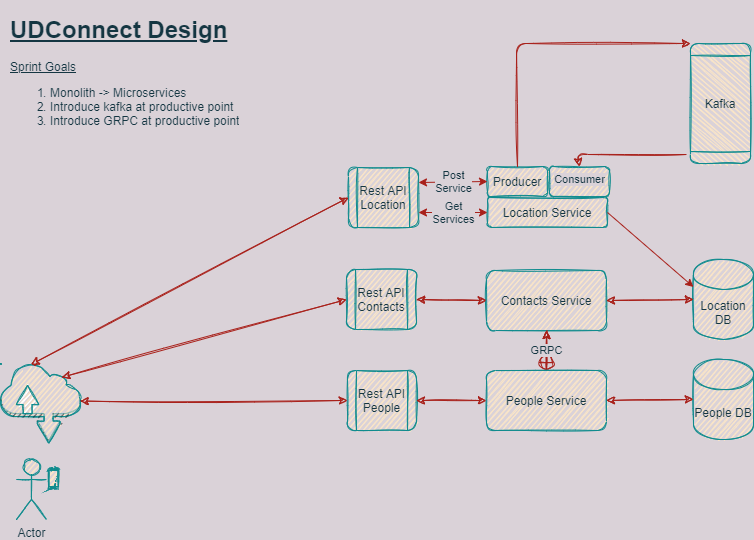

The diagram above was exported from draw.io. Its source (the exported page's mxGraphModel, read from the mxfile embedded in the PNG):
<mxGraphModel dx="1102" dy="824" grid="1" gridSize="10" guides="1" tooltips="1" connect="1" arrows="1" fold="1" page="1" pageScale="1" pageWidth="850" pageHeight="1100" background="#DAD2D8" math="0" shadow="0">
  <root>
    <mxCell id="0" />
    <mxCell id="1" parent="0" />
    <mxCell id="tkAqwE7_wuDFJ33Nvjwv-3" value="" style="outlineConnect=0;dashed=0;verticalLabelPosition=bottom;verticalAlign=top;align=center;html=1;shape=mxgraph.aws3.internet;fillColor=#FAE5C7;sketch=1;rounded=1;strokeColor=#0F8B8D;fontColor=#143642;" vertex="1" parent="1">
      <mxGeometry x="44.25" y="393.25" width="79.5" height="79.5" as="geometry" />
    </mxCell>
    <mxCell id="tkAqwE7_wuDFJ33Nvjwv-9" value="Location DB" style="shape=cylinder3;whiteSpace=wrap;html=1;boundedLbl=1;backgroundOutline=1;size=15;sketch=1;rounded=1;fillColor=#FAE5C7;strokeColor=#0F8B8D;fontColor=#143642;" vertex="1" parent="1">
      <mxGeometry x="737" y="289" width="60" height="80" as="geometry" />
    </mxCell>
    <mxCell id="tkAqwE7_wuDFJ33Nvjwv-10" value="People DB" style="shape=cylinder3;whiteSpace=wrap;html=1;boundedLbl=1;backgroundOutline=1;size=15;sketch=1;rounded=1;fillColor=#FAE5C7;strokeColor=#0F8B8D;fontColor=#143642;" vertex="1" parent="1">
      <mxGeometry x="737" y="389" width="60" height="80" as="geometry" />
    </mxCell>
    <mxCell id="tkAqwE7_wuDFJ33Nvjwv-12" value="Contacts Service" style="whiteSpace=wrap;html=1;sketch=1;rounded=1;fillColor=#FAE5C7;strokeColor=#0F8B8D;fontColor=#143642;" vertex="1" parent="1">
      <mxGeometry x="530" y="300" width="120" height="60" as="geometry" />
    </mxCell>
    <mxCell id="tkAqwE7_wuDFJ33Nvjwv-46" value="" style="edgeStyle=orthogonalEdgeStyle;rounded=1;sketch=1;orthogonalLoop=1;jettySize=auto;html=1;strokeColor=#A8201A;fontColor=#143642;labelBackgroundColor=#DAD2D8;" edge="1" parent="1" source="tkAqwE7_wuDFJ33Nvjwv-13" target="tkAqwE7_wuDFJ33Nvjwv-12">
      <mxGeometry relative="1" as="geometry" />
    </mxCell>
    <mxCell id="tkAqwE7_wuDFJ33Nvjwv-47" value="GRPC" style="edgeStyle=orthogonalEdgeStyle;rounded=1;sketch=1;orthogonalLoop=1;jettySize=auto;html=1;strokeColor=#A8201A;fontColor=#143642;startArrow=circlePlus;startFill=0;labelBackgroundColor=#DAD2D8;" edge="1" parent="1" source="tkAqwE7_wuDFJ33Nvjwv-13" target="tkAqwE7_wuDFJ33Nvjwv-12">
      <mxGeometry relative="1" as="geometry" />
    </mxCell>
    <mxCell id="tkAqwE7_wuDFJ33Nvjwv-13" value="People Service" style="whiteSpace=wrap;html=1;sketch=1;rounded=1;fillColor=#FAE5C7;strokeColor=#0F8B8D;fontColor=#143642;" vertex="1" parent="1">
      <mxGeometry x="530" y="400" width="120" height="60" as="geometry" />
    </mxCell>
    <mxCell id="tkAqwE7_wuDFJ33Nvjwv-20" value="" style="group;fontColor=#143642;" vertex="1" connectable="0" parent="1">
      <mxGeometry x="531" y="196" width="122" height="61" as="geometry" />
    </mxCell>
    <mxCell id="tkAqwE7_wuDFJ33Nvjwv-15" value="Location Service" style="whiteSpace=wrap;html=1;sketch=1;rounded=1;fillColor=#FAE5C7;strokeColor=#0F8B8D;fontColor=#143642;" vertex="1" parent="tkAqwE7_wuDFJ33Nvjwv-20">
      <mxGeometry y="31" width="120" height="30" as="geometry" />
    </mxCell>
    <mxCell id="tkAqwE7_wuDFJ33Nvjwv-16" value="Producer" style="whiteSpace=wrap;html=1;sketch=1;rounded=1;fillColor=#FAE5C7;strokeColor=#0F8B8D;fontColor=#143642;" vertex="1" parent="tkAqwE7_wuDFJ33Nvjwv-20">
      <mxGeometry width="60" height="30" as="geometry" />
    </mxCell>
    <mxCell id="tkAqwE7_wuDFJ33Nvjwv-19" value="" style="whiteSpace=wrap;html=1;sketch=1;rounded=1;fillColor=#FAE5C7;strokeColor=#0F8B8D;fontColor=#143642;" vertex="1" parent="tkAqwE7_wuDFJ33Nvjwv-20">
      <mxGeometry x="62" width="60" height="30" as="geometry" />
    </mxCell>
    <mxCell id="tkAqwE7_wuDFJ33Nvjwv-21" value="Kafka" style="shape=process;whiteSpace=wrap;html=1;backgroundOutline=1;rounded=1;sketch=1;direction=south;fillColor=#FAE5C7;strokeColor=#0F8B8D;fontColor=#143642;" vertex="1" parent="1">
      <mxGeometry x="734" y="73" width="60" height="120" as="geometry" />
    </mxCell>
    <mxCell id="tkAqwE7_wuDFJ33Nvjwv-22" value="" style="endArrow=classic;html=1;rounded=1;sketch=1;exitX=0.5;exitY=0;exitDx=0;exitDy=0;entryX=0;entryY=1;entryDx=0;entryDy=0;strokeColor=#A8201A;fontColor=#143642;labelBackgroundColor=#DAD2D8;" edge="1" parent="1" source="tkAqwE7_wuDFJ33Nvjwv-16" target="tkAqwE7_wuDFJ33Nvjwv-21">
      <mxGeometry width="50" height="50" relative="1" as="geometry">
        <mxPoint x="540" y="153" as="sourcePoint" />
        <mxPoint x="560" y="83" as="targetPoint" />
        <Array as="points">
          <mxPoint x="560" y="73" />
        </Array>
      </mxGeometry>
    </mxCell>
    <mxCell id="tkAqwE7_wuDFJ33Nvjwv-23" value="" style="endArrow=classic;html=1;rounded=1;sketch=1;entryX=0.5;entryY=0;entryDx=0;entryDy=0;exitX=0.925;exitY=1.067;exitDx=0;exitDy=0;exitPerimeter=0;strokeColor=#A8201A;fontColor=#143642;labelBackgroundColor=#DAD2D8;" edge="1" parent="1" source="tkAqwE7_wuDFJ33Nvjwv-21" target="tkAqwE7_wuDFJ33Nvjwv-19">
      <mxGeometry width="50" height="50" relative="1" as="geometry">
        <mxPoint x="590" y="153" as="sourcePoint" />
        <mxPoint x="640" y="103" as="targetPoint" />
        <Array as="points">
          <mxPoint x="621" y="184" />
        </Array>
      </mxGeometry>
    </mxCell>
    <mxCell id="tkAqwE7_wuDFJ33Nvjwv-24" value="Consumer" style="edgeLabel;html=1;align=center;verticalAlign=middle;resizable=0;points=[];fontColor=#143642;labelBackgroundColor=#DAD2D8;" vertex="1" connectable="0" parent="tkAqwE7_wuDFJ33Nvjwv-23">
      <mxGeometry x="1" y="14" relative="1" as="geometry">
        <mxPoint x="-14" y="15" as="offset" />
      </mxGeometry>
    </mxCell>
    <mxCell id="tkAqwE7_wuDFJ33Nvjwv-25" value="" style="group;fontColor=#143642;" vertex="1" connectable="0" parent="1">
      <mxGeometry x="62" y="488" width="40" height="60" as="geometry" />
    </mxCell>
    <mxCell id="tkAqwE7_wuDFJ33Nvjwv-1" value="Actor" style="shape=umlActor;verticalLabelPosition=bottom;verticalAlign=top;html=1;outlineConnect=0;sketch=1;rounded=1;fillColor=#FAE5C7;strokeColor=#0F8B8D;fontColor=#143642;" vertex="1" parent="tkAqwE7_wuDFJ33Nvjwv-25">
      <mxGeometry x="-2" y="1" width="30" height="60" as="geometry" />
    </mxCell>
    <mxCell id="tkAqwE7_wuDFJ33Nvjwv-2" value="" style="verticalLabelPosition=bottom;verticalAlign=top;html=1;shadow=0;dashed=0;strokeWidth=1;shape=mxgraph.android.phone2;strokeColor=#0F8B8D;sketch=1;rounded=1;fillColor=#FAE5C7;fontColor=#143642;" vertex="1" parent="tkAqwE7_wuDFJ33Nvjwv-25">
      <mxGeometry x="30" y="10" width="10" height="20" as="geometry" />
    </mxCell>
    <mxCell id="tkAqwE7_wuDFJ33Nvjwv-26" value="Rest API Location" style="shape=process;whiteSpace=wrap;html=1;backgroundOutline=1;rounded=1;sketch=1;fillColor=#FAE5C7;strokeColor=#0F8B8D;fontColor=#143642;" vertex="1" parent="1">
      <mxGeometry x="392" y="197" width="70" height="60" as="geometry" />
    </mxCell>
    <mxCell id="tkAqwE7_wuDFJ33Nvjwv-27" value="Rest API Contacts" style="shape=process;whiteSpace=wrap;html=1;backgroundOutline=1;rounded=1;sketch=1;fillColor=#FAE5C7;strokeColor=#0F8B8D;fontColor=#143642;" vertex="1" parent="1">
      <mxGeometry x="390" y="299" width="70" height="60" as="geometry" />
    </mxCell>
    <mxCell id="tkAqwE7_wuDFJ33Nvjwv-28" value="Rest API People" style="shape=process;whiteSpace=wrap;html=1;backgroundOutline=1;rounded=1;sketch=1;fillColor=#FAE5C7;strokeColor=#0F8B8D;fontColor=#143642;" vertex="1" parent="1">
      <mxGeometry x="391" y="400" width="69" height="60" as="geometry" />
    </mxCell>
    <mxCell id="tkAqwE7_wuDFJ33Nvjwv-31" value="" style="endArrow=classic;startArrow=classic;html=1;rounded=1;sketch=1;entryX=0;entryY=0.5;entryDx=0;entryDy=0;strokeColor=#A8201A;fontColor=#143642;labelBackgroundColor=#DAD2D8;" edge="1" parent="1" source="tkAqwE7_wuDFJ33Nvjwv-28" target="tkAqwE7_wuDFJ33Nvjwv-13">
      <mxGeometry width="50" height="50" relative="1" as="geometry">
        <mxPoint x="460" y="443" as="sourcePoint" />
        <mxPoint x="510" y="393" as="targetPoint" />
      </mxGeometry>
    </mxCell>
    <mxCell id="tkAqwE7_wuDFJ33Nvjwv-33" value="" style="endArrow=classic;startArrow=classic;html=1;rounded=1;sketch=1;exitX=1;exitY=0.5;exitDx=0;exitDy=0;entryX=0;entryY=0.5;entryDx=0;entryDy=0;strokeColor=#A8201A;fontColor=#143642;labelBackgroundColor=#DAD2D8;" edge="1" parent="1" source="tkAqwE7_wuDFJ33Nvjwv-27" target="tkAqwE7_wuDFJ33Nvjwv-12">
      <mxGeometry width="50" height="50" relative="1" as="geometry">
        <mxPoint x="450" y="309" as="sourcePoint" />
        <mxPoint x="520" y="293" as="targetPoint" />
      </mxGeometry>
    </mxCell>
    <mxCell id="tkAqwE7_wuDFJ33Nvjwv-34" value="" style="endArrow=classic;startArrow=classic;html=1;rounded=1;sketch=1;exitX=1;exitY=0.5;exitDx=0;exitDy=0;entryX=0;entryY=0.5;entryDx=0;entryDy=0;entryPerimeter=0;strokeColor=#A8201A;fontColor=#143642;labelBackgroundColor=#DAD2D8;" edge="1" parent="1" source="tkAqwE7_wuDFJ33Nvjwv-13" target="tkAqwE7_wuDFJ33Nvjwv-10">
      <mxGeometry width="50" height="50" relative="1" as="geometry">
        <mxPoint x="670" y="473" as="sourcePoint" />
        <mxPoint x="750" y="432" as="targetPoint" />
      </mxGeometry>
    </mxCell>
    <mxCell id="tkAqwE7_wuDFJ33Nvjwv-35" value="" style="endArrow=classic;startArrow=classic;html=1;rounded=1;sketch=1;exitX=1;exitY=0.5;exitDx=0;exitDy=0;entryX=0;entryY=0.5;entryDx=0;entryDy=0;entryPerimeter=0;strokeColor=#A8201A;fontColor=#143642;labelBackgroundColor=#DAD2D8;" edge="1" parent="1" source="tkAqwE7_wuDFJ33Nvjwv-12" target="tkAqwE7_wuDFJ33Nvjwv-9">
      <mxGeometry width="50" height="50" relative="1" as="geometry">
        <mxPoint x="670" y="293" as="sourcePoint" />
        <mxPoint x="720" y="243" as="targetPoint" />
      </mxGeometry>
    </mxCell>
    <mxCell id="tkAqwE7_wuDFJ33Nvjwv-37" value="" style="endArrow=classic;startArrow=classic;html=1;rounded=1;sketch=1;exitX=0.38;exitY=0.01;exitDx=0;exitDy=0;exitPerimeter=0;entryX=0;entryY=0.5;entryDx=0;entryDy=0;strokeColor=#A8201A;fontColor=#143642;labelBackgroundColor=#DAD2D8;" edge="1" parent="1" source="tkAqwE7_wuDFJ33Nvjwv-3" target="tkAqwE7_wuDFJ33Nvjwv-26">
      <mxGeometry width="50" height="50" relative="1" as="geometry">
        <mxPoint x="140" y="243" as="sourcePoint" />
        <mxPoint x="190" y="193" as="targetPoint" />
      </mxGeometry>
    </mxCell>
    <mxCell id="tkAqwE7_wuDFJ33Nvjwv-39" value="" style="endArrow=classic;startArrow=classic;html=1;rounded=1;sketch=1;entryX=0;entryY=0.5;entryDx=0;entryDy=0;exitX=0.77;exitY=0.17;exitDx=0;exitDy=0;exitPerimeter=0;strokeColor=#A8201A;fontColor=#143642;labelBackgroundColor=#DAD2D8;" edge="1" parent="1" source="tkAqwE7_wuDFJ33Nvjwv-3" target="tkAqwE7_wuDFJ33Nvjwv-27">
      <mxGeometry width="50" height="50" relative="1" as="geometry">
        <mxPoint x="90" y="203" as="sourcePoint" />
        <mxPoint x="180" y="223" as="targetPoint" />
      </mxGeometry>
    </mxCell>
    <mxCell id="tkAqwE7_wuDFJ33Nvjwv-40" value="" style="endArrow=classic;startArrow=classic;html=1;rounded=1;sketch=1;exitX=1;exitY=0.47;exitDx=0;exitDy=0;exitPerimeter=0;entryX=0;entryY=0.5;entryDx=0;entryDy=0;strokeColor=#A8201A;fontColor=#143642;labelBackgroundColor=#DAD2D8;" edge="1" parent="1" source="tkAqwE7_wuDFJ33Nvjwv-3" target="tkAqwE7_wuDFJ33Nvjwv-28">
      <mxGeometry width="50" height="50" relative="1" as="geometry">
        <mxPoint x="99.75" y="409.615" as="sourcePoint" />
        <mxPoint x="390" y="422" as="targetPoint" />
      </mxGeometry>
    </mxCell>
    <mxCell id="tkAqwE7_wuDFJ33Nvjwv-50" value="Get&lt;br&gt;Services" style="endArrow=classic;startArrow=classic;html=1;rounded=1;sketch=0;fontColor=#143642;strokeColor=#A8201A;fillColor=#FAE5C7;curved=0;exitX=1;exitY=0.75;exitDx=0;exitDy=0;entryX=0;entryY=0.5;entryDx=0;entryDy=0;labelBackgroundColor=#DAD2D8;" edge="1" parent="1" source="tkAqwE7_wuDFJ33Nvjwv-26" target="tkAqwE7_wuDFJ33Nvjwv-15">
      <mxGeometry width="50" height="50" relative="1" as="geometry">
        <mxPoint x="470" y="250" as="sourcePoint" />
        <mxPoint x="520" y="200" as="targetPoint" />
      </mxGeometry>
    </mxCell>
    <mxCell id="tkAqwE7_wuDFJ33Nvjwv-51" value="Post&lt;br&gt;Service" style="endArrow=classic;startArrow=classic;html=1;rounded=1;sketch=0;fontColor=#143642;strokeColor=#A8201A;fillColor=#FAE5C7;curved=0;exitX=1;exitY=0.25;exitDx=0;exitDy=0;entryX=0;entryY=0.5;entryDx=0;entryDy=0;labelBackgroundColor=#DAD2D8;" edge="1" parent="1" source="tkAqwE7_wuDFJ33Nvjwv-26" target="tkAqwE7_wuDFJ33Nvjwv-16">
      <mxGeometry width="50" height="50" relative="1" as="geometry">
        <mxPoint x="470" y="200" as="sourcePoint" />
        <mxPoint x="520" y="150" as="targetPoint" />
      </mxGeometry>
    </mxCell>
    <mxCell id="tkAqwE7_wuDFJ33Nvjwv-53" value="" style="endArrow=classic;html=1;rounded=1;sketch=0;fontColor=#143642;strokeColor=#A8201A;fillColor=#FAE5C7;curved=0;exitX=1;exitY=0.5;exitDx=0;exitDy=0;entryX=0;entryY=0;entryDx=0;entryDy=27.5;entryPerimeter=0;labelBackgroundColor=#DAD2D8;" edge="1" parent="1" source="tkAqwE7_wuDFJ33Nvjwv-15" target="tkAqwE7_wuDFJ33Nvjwv-9">
      <mxGeometry width="50" height="50" relative="1" as="geometry">
        <mxPoint x="720" y="260" as="sourcePoint" />
        <mxPoint x="770" y="210" as="targetPoint" />
      </mxGeometry>
    </mxCell>
    <mxCell id="tkAqwE7_wuDFJ33Nvjwv-54" value="&lt;h1&gt;&lt;u&gt;UDConnect Design&lt;/u&gt;&lt;/h1&gt;&lt;p&gt;&lt;u&gt;Sprint Goals&lt;/u&gt;&lt;/p&gt;&lt;p&gt;&lt;/p&gt;&lt;ol&gt;&lt;li&gt;Monolith -&amp;gt; Microservices&lt;/li&gt;&lt;li&gt;Introduce kafka at productive point&lt;/li&gt;&lt;li&gt;Introduce GRPC at productive point&lt;/li&gt;&lt;/ol&gt;&lt;p&gt;&lt;/p&gt;" style="text;html=1;strokeColor=none;fillColor=none;spacing=5;spacingTop=-20;whiteSpace=wrap;overflow=hidden;rounded=0;sketch=0;fontColor=#143642;" vertex="1" parent="1">
      <mxGeometry x="49" y="40" width="280" height="120" as="geometry" />
    </mxCell>
  </root>
</mxGraphModel>